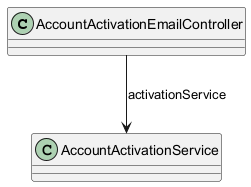

The diagram above was rendered by PlantUML. Its source (embedded in the PNG):
@startuml Simple Controller Email Class Diagram

class AccountActivationEmailController {
}

' Relationships
AccountActivationEmailController --> AccountActivationService : activationService

@enduml